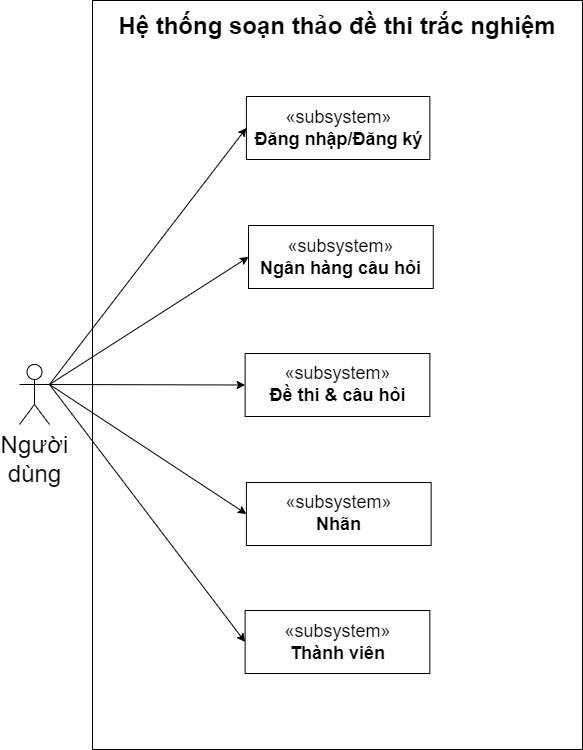

The diagram above was exported from draw.io. Its source (the exported page's mxGraphModel, read from the mxfile embedded in the PNG):
<mxGraphModel dx="2400" dy="989" grid="0" gridSize="10" guides="1" tooltips="1" connect="1" arrows="1" fold="1" page="1" pageScale="1" pageWidth="827" pageHeight="1169" math="0" shadow="0">
  <root>
    <mxCell id="0" />
    <mxCell id="1" parent="0" />
    <mxCell id="EqfXemXuwl6kIdHOX84W-3" style="edgeStyle=none;html=1;exitX=1;exitY=0.3333333333333333;exitDx=0;exitDy=0;exitPerimeter=0;entryX=0;entryY=0.5;entryDx=0;entryDy=0;" edge="1" parent="1" source="Jv422iXvZYCXkXX_TX6_-1" target="EqfXemXuwl6kIdHOX84W-2">
      <mxGeometry relative="1" as="geometry" />
    </mxCell>
    <mxCell id="EqfXemXuwl6kIdHOX84W-5" style="edgeStyle=none;html=1;exitX=1;exitY=0.3333333333333333;exitDx=0;exitDy=0;exitPerimeter=0;entryX=0;entryY=0.5;entryDx=0;entryDy=0;" edge="1" parent="1" source="Jv422iXvZYCXkXX_TX6_-1" target="EqfXemXuwl6kIdHOX84W-4">
      <mxGeometry relative="1" as="geometry" />
    </mxCell>
    <mxCell id="EqfXemXuwl6kIdHOX84W-7" style="edgeStyle=none;html=1;entryX=0;entryY=0.5;entryDx=0;entryDy=0;fontSize=18;exitX=1;exitY=0.3333333333333333;exitDx=0;exitDy=0;exitPerimeter=0;" edge="1" parent="1" source="Jv422iXvZYCXkXX_TX6_-1" target="EqfXemXuwl6kIdHOX84W-6">
      <mxGeometry relative="1" as="geometry" />
    </mxCell>
    <mxCell id="7ODDwYz71ih4s-Iq_dNI-2" style="edgeStyle=none;html=1;exitX=1;exitY=0.3333333333333333;exitDx=0;exitDy=0;exitPerimeter=0;entryX=0;entryY=0.5;entryDx=0;entryDy=0;fontSize=18;fontColor=#000000;" edge="1" parent="1" source="Jv422iXvZYCXkXX_TX6_-1" target="7ODDwYz71ih4s-Iq_dNI-1">
      <mxGeometry relative="1" as="geometry" />
    </mxCell>
    <mxCell id="7ODDwYz71ih4s-Iq_dNI-6" style="edgeStyle=none;html=1;entryX=0;entryY=0.5;entryDx=0;entryDy=0;fontSize=18;fontColor=#000000;exitX=1;exitY=0.3333333333333333;exitDx=0;exitDy=0;exitPerimeter=0;" edge="1" parent="1" source="Jv422iXvZYCXkXX_TX6_-1" target="7ODDwYz71ih4s-Iq_dNI-3">
      <mxGeometry relative="1" as="geometry" />
    </mxCell>
    <mxCell id="Jv422iXvZYCXkXX_TX6_-1" value="&lt;div style=&quot;&quot;&gt;&lt;span style=&quot;background-color: initial;&quot;&gt;Người&lt;/span&gt;&lt;/div&gt;&lt;div style=&quot;&quot;&gt;&lt;span style=&quot;background-color: initial;&quot;&gt;dùng&lt;/span&gt;&lt;/div&gt;" style="shape=umlActor;verticalLabelPosition=bottom;verticalAlign=top;html=1;outlineConnect=0;fontSize=24;align=center;" vertex="1" parent="1">
      <mxGeometry x="125" y="524" width="30" height="60" as="geometry" />
    </mxCell>
    <mxCell id="vqH9a2wsf_bWSOsRLLM2-1" value="" style="rounded=0;whiteSpace=wrap;html=1;fontSize=24;direction=south;fillColor=none;fontColor=#ffffff;strokeColor=#000000;shadow=0;glass=0;gradientDirection=east;" vertex="1" parent="1">
      <mxGeometry x="198" y="160" width="490" height="749" as="geometry" />
    </mxCell>
    <mxCell id="EqfXemXuwl6kIdHOX84W-1" value="&lt;font color=&quot;#000000&quot; style=&quot;font-size: 24px&quot;&gt;Hệ thống soạn thảo đề thi trắc nghiệm&lt;/font&gt;" style="text;html=1;align=center;verticalAlign=middle;whiteSpace=wrap;rounded=0;fontStyle=1;fontColor=#66FF66;" vertex="1" parent="1">
      <mxGeometry x="218" y="171" width="450" height="30" as="geometry" />
    </mxCell>
    <mxCell id="EqfXemXuwl6kIdHOX84W-2" value="«subsystem»&lt;br style=&quot;font-size: 18px;&quot;&gt;&lt;b style=&quot;font-size: 18px;&quot;&gt;Đăng nhập/Đăng ký&lt;/b&gt;" style="html=1;rounded=0;shadow=0;sketch=0;strokeColor=#000000;fontSize=18;" vertex="1" parent="1">
      <mxGeometry x="351.88" y="256" width="183.5" height="63" as="geometry" />
    </mxCell>
    <mxCell id="EqfXemXuwl6kIdHOX84W-4" value="«subsystem»&lt;br style=&quot;font-size: 18px;&quot;&gt;&lt;b style=&quot;font-size: 18px;&quot;&gt;Đề thi &amp;amp; câu hỏi&lt;/b&gt;" style="html=1;rounded=0;shadow=0;sketch=0;strokeColor=#000000;fontSize=18;" vertex="1" parent="1">
      <mxGeometry x="350.63" y="513" width="184.75" height="63" as="geometry" />
    </mxCell>
    <mxCell id="EqfXemXuwl6kIdHOX84W-6" value="«subsystem»&lt;br style=&quot;font-size: 18px;&quot;&gt;&lt;b style=&quot;font-size: 18px;&quot;&gt;Ngân hàng câu hỏi&lt;/b&gt;" style="html=1;rounded=0;shadow=0;sketch=0;strokeColor=#000000;fontSize=18;" vertex="1" parent="1">
      <mxGeometry x="354" y="385" width="184.75" height="63" as="geometry" />
    </mxCell>
    <mxCell id="7ODDwYz71ih4s-Iq_dNI-1" value="«subsystem»&lt;br style=&quot;font-size: 18px;&quot;&gt;&lt;b style=&quot;font-size: 18px;&quot;&gt;Thành viên&lt;/b&gt;" style="html=1;rounded=0;shadow=0;sketch=0;strokeColor=#000000;fontSize=18;" vertex="1" parent="1">
      <mxGeometry x="350.62" y="770" width="184.75" height="63" as="geometry" />
    </mxCell>
    <mxCell id="7ODDwYz71ih4s-Iq_dNI-3" value="«subsystem»&lt;br style=&quot;font-size: 18px;&quot;&gt;&lt;b style=&quot;font-size: 18px;&quot;&gt;Nhãn&lt;/b&gt;" style="html=1;rounded=0;shadow=0;sketch=0;strokeColor=#000000;fontSize=18;" vertex="1" parent="1">
      <mxGeometry x="351.88" y="642" width="184.75" height="63" as="geometry" />
    </mxCell>
  </root>
</mxGraphModel>